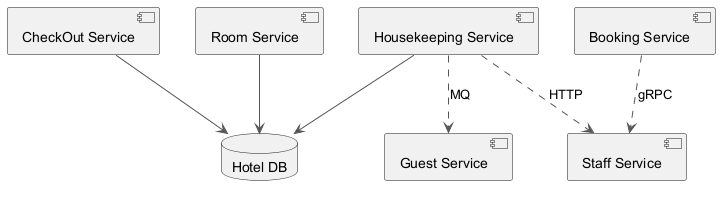

The diagram above was rendered by PlantUML. Its source (embedded in the PNG):
@startuml
skinparam backgroundColor #FFFFFF
skinparam classBackgroundColor #E8F4FA
skinparam classBorderColor #2C7DA0
skinparam ArrowColor #555555
component "CheckOut Service" as C_CheckOutService
component "Guest Service" as C_GuestService
component "Booking Service" as C_BookingService
component "Housekeeping Service" as C_HousekeepingService
component "Staff Service" as C_StaffService
component "Room Service" as C_RoomService
database "Hotel DB" as DB_hotel
C_CheckOutService --> DB_hotel
C_HousekeepingService --> DB_hotel
C_RoomService --> DB_hotel
C_HousekeepingService ..> C_StaffService : HTTP
C_BookingService ..> C_StaffService : gRPC
C_HousekeepingService ..> C_GuestService : MQ
@enduml